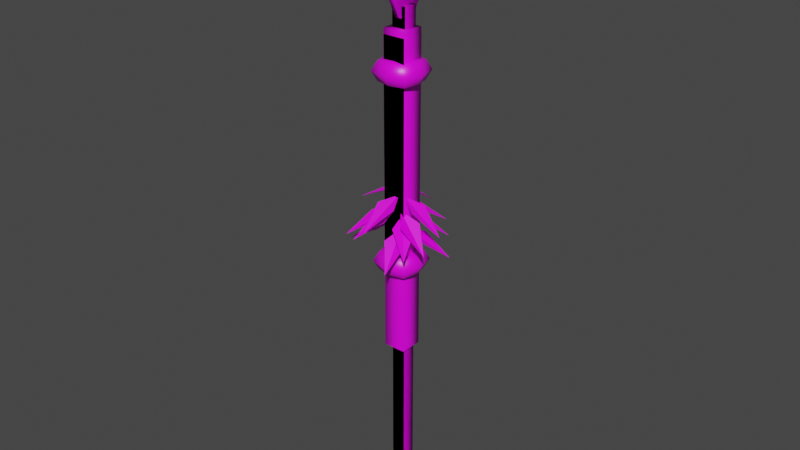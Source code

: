 # Source: lanza_corta_maya_campeona.blend  (saved by Blender 2.82.7; exported with 4.5.12 LTS)
import bpy
from mathutils import Matrix  # noqa: F401  (used for matrix-valued properties, if any)

bpy.ops.wm.read_factory_settings(use_empty=True)
scene = bpy.context.scene
scene.name = 'Scene'

# ---- collections
col_collection = bpy.data.collections.new('Collection'); scene.collection.children.link(col_collection)

# ---- images (referenced by path relative to the original .blend; pixels are not part of the script)
import os
ASSET_DIR = os.environ.get("B2B_ASSET_DIR", "")  # directory of the original .blend (textures are referenced by path, not embedded)
HERE = os.path.dirname(os.path.abspath(__file__))  # packed textures are extracted next to this script under _unpacked/

def load_image(name, relpath, width, height, colorspace="sRGB"):
    """Load a texture the original file referenced (path relative to the .blend, or extracted next to this script)."""
    p = next((c for c in (os.path.join(HERE, relpath), os.path.join(ASSET_DIR, relpath)) if relpath and os.path.exists(c)), "")
    if p:
        img = bpy.data.images.load(p, check_existing=True)
        img.name = name
    else:  # same state as the original file: an image datablock whose file is absent (Cycles renders it pink)
        img = bpy.data.images.new(name, width, height)
        img.source = "FILE"
        img.filepath = "//" + (relpath or name)
    img.colorspace_settings.name = colorspace
    return img
img_weapons_maya_png = load_image('weapons_maya.png', 'weapons_maya.png', 1024, 1024, 'sRGB')

# ---- materials (node trees are filled in below, after node groups)
mat_material_063 = bpy.data.materials.new('Material.063')
mat_material_063.alpha_threshold = 0.0
mat_material_063.use_transparent_shadow = False
mat_material_063.line_color = (0.0, 0.0, 0.0, 1.0)

# ---- material node trees
mat_material_063.use_nodes = True; mat_material_063.node_tree.nodes.clear()
_N = mat_material_063.node_tree.nodes; _L = mat_material_063.node_tree.links
n0 = _N.new('ShaderNodeOutputMaterial'); n0.name = 'Material Output'; n0.location = (300, 300)
n1 = _N.new('ShaderNodeBsdfPrincipled'); n1.name = 'Principled BSDF'; n1.location = (10, 300)
n1.distribution = 'GGX'
n1.subsurface_method = 'BURLEY'
n1.inputs[2].default_value = 0.4
n1.inputs[3].default_value = 1.45
n1.inputs[27].default_value = (0.0, 0.0, 0.0, 1.0)
n1.inputs[28].default_value = 1.0
n2 = _N.new('ShaderNodeTexImage'); n2.name = 'Imagen'; n2.location = (-280, 280)
n2.image = img_weapons_maya_png
_L.new(n1.outputs[0], n0.inputs[0])
_L.new(n2.outputs[0], n1.inputs[0])
n0.is_active_output = True

# ---- world
world_world = bpy.data.worlds.new('World'); scene.world = world_world
world_world.use_nodes = True; world_world.node_tree.nodes.clear()
_N = world_world.node_tree.nodes; _L = world_world.node_tree.links
n0 = _N.new('ShaderNodeOutputWorld'); n0.name = 'World Output'; n0.location = (300, 300)
n1 = _N.new('ShaderNodeBackground'); n1.name = 'Background'; n1.location = (10, 300)
n1.inputs[0].default_value = (0.05088, 0.05088, 0.05088, 1.0)
_L.new(n1.outputs[0], n0.inputs[0])
n0.is_active_output = True
world_world.color = (0.05088, 0.05088, 0.05088)
world_world.use_sun_shadow = False
world_world.sun_shadow_jitter_overblur = 0.0

# ---- meshes
me_cubo_163 = bpy.data.meshes.new('Cubo.163')
me_cubo_163.from_pydata([(-1.026, -1.0, -0.458), (-1.026, 1.0, -0.458), (-1.026, -1.0, 1.542), (0.974, -1.0, -0.458), (0.974, 1.0, -0.458), (0.974, -1.0, 1.542), (0.974, 1.0, 1.542), (-1.026, 1.0, 1.542), (-0.5942, -3.613, 1.649), (-0.5843, 0.09334, 1.438), (-0.5951, -0.09234, 1.931), (0.4421, -3.614, 1.649), (0.452, 0.09235, 1.438), (0.4412, -0.09333, 1.931), (0.4568, 3.613, 1.62), (-0.5795, 3.614, 1.62), (-1.688, -1.856, 0.6204), (-1.688, 1.382, 0.6204), (-1.688, -1.856, 1.348), (1.55, -1.856, 0.6204), (1.55, 1.382, 0.6204), (1.55, -1.856, 1.348), (1.55, 1.382, 1.348), (-1.688, 1.382, 1.348), (-2.127, -2.55, 1.283), (-2.127, 1.676, 1.283), (-2.127, -2.55, 1.355), (2.099, -2.55, 1.283), (2.099, 1.676, 1.283), (2.099, -2.55, 1.355), (2.099, 1.676, 1.355), (-2.127, 1.676, 1.355), (-0.01424, -3.073, 1.283), (-0.01424, -3.073, 1.355), (-0.01424, 2.199, 1.355), (-0.01424, 2.199, 1.283), (-2.645, -0.4368, 1.283), (2.616, -0.4368, 1.283), (2.617, -0.4368, 1.355), (-2.644, -0.4368, 1.355), (-0.01424, -0.4368, 1.364), (-0.01424, -0.4368, 1.273), (-2.681, -3.103, 1.319), (2.652, -3.103, 1.319), (2.652, 2.23, 1.319), (-2.681, 2.23, 1.319), (-0.01424, 2.89, 1.319), (-0.01424, -3.764, 1.319), (3.305, -0.4368, 1.319), (-3.334, -0.4368, 1.319), (-2.093, -2.55, 0.5623), (-2.093, 1.676, 0.5623), (-2.093, -2.55, 0.6341), (2.133, -2.55, 0.5623), (2.133, 1.676, 0.5623), (2.133, -2.55, 0.6341), (2.133, 1.676, 0.6341), (-2.093, 1.676, 0.6341), (0.02033, -3.073, 0.5623), (0.02033, -3.073, 0.6341), (0.02033, 2.199, 0.6341), (0.02033, 2.199, 0.5623), (-2.611, -0.4368, 0.5623), (2.65, -0.4368, 0.5623), (2.651, -0.4368, 0.6341), (-2.61, -0.4368, 0.6341), (0.02033, -0.4368, 0.6435), (0.02033, -0.4368, 0.5529), (-2.646, -3.103, 0.5982), (2.687, -3.103, 0.5982), (2.687, 2.23, 0.5982), (-2.646, 2.23, 0.5982), (0.02033, 2.89, 0.5982), (0.02033, -3.764, 0.5982), (3.34, -0.4368, 0.5982), (-3.299, -0.4368, 0.5982)], [], [(1, 4, 3, 0), (0, 2, 7, 1), (3, 5, 2, 0), (4, 6, 5, 3), (6, 7, 2, 5), (1, 7, 6, 4), (9, 12, 11, 8), (8, 10, 15, 9), (11, 13, 10, 8), (12, 14, 13, 11), (14, 15, 10, 13), (9, 15, 14, 12), (17, 20, 19, 16), (16, 18, 23, 17), (19, 21, 18, 16), (20, 22, 21, 19), (22, 23, 18, 21), (17, 23, 22, 20), (41, 37, 27, 32), (49, 39, 31, 45), (47, 33, 26, 42), (48, 38, 29, 43), (40, 39, 26, 33), (46, 34, 30, 44), (45, 31, 34, 46), (38, 40, 33, 29), (43, 29, 33, 47), (36, 41, 32, 24), (25, 35, 41, 36), (30, 34, 40, 38), (34, 31, 39, 40), (44, 30, 38, 48), (42, 26, 39, 49), (35, 28, 37, 41), (24, 42, 49, 36), (28, 44, 48, 37), (27, 43, 47, 32), (25, 45, 46, 35), (35, 46, 44, 28), (37, 48, 43, 27), (32, 47, 42, 24), (36, 49, 45, 25), (67, 63, 53, 58), (75, 65, 57, 71), (73, 59, 52, 68), (74, 64, 55, 69), (66, 65, 52, 59), (72, 60, 56, 70), (71, 57, 60, 72), (64, 66, 59, 55), (69, 55, 59, 73), (62, 67, 58, 50), (51, 61, 67, 62), (56, 60, 66, 64), (60, 57, 65, 66), (70, 56, 64, 74), (68, 52, 65, 75), (61, 54, 63, 67), (50, 68, 75, 62), (54, 70, 74, 63), (53, 69, 73, 58), (51, 71, 72, 61), (61, 72, 70, 54), (63, 74, 69, 53), (58, 73, 68, 50), (62, 75, 71, 51)])
me_cubo_163.polygons.foreach_set('use_smooth', [True] * 66)
_uv = me_cubo_163.uv_layers.new(name='MapaUV')
_uv.uv.foreach_set('vector', [0.2312, 0.604, 0.2441, 0.604, 0.2441, 0.646, 0.2312, 0.646, 0.3085, 0.9959, 0.2969, 0.9956, 0.297, 0.9777, 0.3085, 0.978, 0.3087, 0.9422, 0.2971, 0.942, 0.2972, 0.9241, 0.3087, 0.9243, 0.3086, 0.9601, 0.2971, 0.9599, 0.2971, 0.942, 0.3087, 0.9422, 0.2569, 0.604, 0.2697, 0.604, 0.2697, 0.646, 0.2569, 0.646, 0.3085, 0.978, 0.297, 0.9777, 0.2971, 0.9599, 0.3086, 0.9601, 0.5164, 0.007669, 0.5596, 0.007669, 0.5596, 0.2577, 0.5164, 0.2577, 0.5606, 0.2465, 0.5191, 0.2466, 0.5191, 0.1885, 0.5606, 0.1884, 0.5606, 0.07221, 0.5191, 0.07231, 0.5191, 0.01423, 0.5606, 0.01413, 0.5606, 0.1303, 0.5191, 0.1304, 0.5191, 0.07231, 0.5606, 0.07221, 0.5195, 0.04103, 0.5588, 0.04103, 0.5588, 0.2306, 0.5195, 0.2306, 0.5606, 0.1884, 0.5191, 0.1885, 0.5191, 0.1304, 0.5606, 0.1303, 0.125, 0.5, 0.375, 0.5, 0.375, 0.75, 0.125, 0.75, 0.1023, 0.1693, 0.03439, 0.1694, 0.03437, 0.1321, 0.1023, 0.132, 0.1023, 0.0575, 0.03434, 0.05756, 0.03432, 0.02029, 0.1023, 0.02022, 0.1023, 0.09477, 0.03436, 0.09483, 0.03434, 0.05756, 0.1023, 0.0575, 0.03508, 0.03749, 0.09937, 0.03749, 0.09937, 0.1591, 0.03508, 0.1591, 0.1023, 0.132, 0.03437, 0.1321, 0.03436, 0.09483, 0.1023, 0.09477, 0.6027, 0.3738, 0.6311, 0.3738, 0.6311, 0.3832, 0.6027, 0.3832, 0.542, 0.3748, 0.5418, 0.3653, 0.5544, 0.3653, 0.5546, 0.3748, 0.6177, 0.3747, 0.6175, 0.3652, 0.6301, 0.3652, 0.6303, 0.3747, 0.5924, 0.3747, 0.5923, 0.3652, 0.6049, 0.3652, 0.6051, 0.3747, 0.5774, 0.3744, 0.5776, 0.3834, 0.5364, 0.3834, 0.5363, 0.3745, 0.5672, 0.3747, 0.567, 0.3652, 0.5796, 0.3652, 0.5798, 0.3747, 0.5546, 0.3748, 0.5544, 0.3653, 0.567, 0.3652, 0.5672, 0.3747, 0.5773, 0.3654, 0.5774, 0.3744, 0.5363, 0.3745, 0.5361, 0.3655, 0.6051, 0.3747, 0.6049, 0.3652, 0.6175, 0.3652, 0.6177, 0.3747, 0.5743, 0.3738, 0.6027, 0.3738, 0.6027, 0.3832, 0.5743, 0.3832, 0.5743, 0.3644, 0.6027, 0.3644, 0.6027, 0.3738, 0.5743, 0.3738, 0.6185, 0.3654, 0.6186, 0.3744, 0.5774, 0.3744, 0.5773, 0.3654, 0.6186, 0.3744, 0.6188, 0.3834, 0.5776, 0.3834, 0.5774, 0.3744, 0.5798, 0.3747, 0.5796, 0.3652, 0.5923, 0.3652, 0.5924, 0.3747, 0.5294, 0.3748, 0.5292, 0.3653, 0.5418, 0.3653, 0.542, 0.3748, 0.6027, 0.3644, 0.6311, 0.3644, 0.6311, 0.3738, 0.6027, 0.3738, 0.5296, 0.3843, 0.5294, 0.3748, 0.542, 0.3748, 0.5422, 0.3843, 0.58, 0.3842, 0.5798, 0.3747, 0.5924, 0.3747, 0.5926, 0.3842, 0.6053, 0.3842, 0.6051, 0.3747, 0.6177, 0.3747, 0.6179, 0.3842, 0.5548, 0.3843, 0.5546, 0.3748, 0.5672, 0.3747, 0.5674, 0.3843, 0.5674, 0.3843, 0.5672, 0.3747, 0.5798, 0.3747, 0.58, 0.3842, 0.5926, 0.3842, 0.5924, 0.3747, 0.6051, 0.3747, 0.6053, 0.3842, 0.6179, 0.3842, 0.6177, 0.3747, 0.6303, 0.3747, 0.6305, 0.3842, 0.5422, 0.3843, 0.542, 0.3748, 0.5546, 0.3748, 0.5548, 0.3843, 0.6027, 0.3738, 0.6311, 0.3738, 0.6311, 0.3832, 0.6027, 0.3832, 0.542, 0.3748, 0.5418, 0.3653, 0.5544, 0.3653, 0.5546, 0.3748, 0.6177, 0.3747, 0.6175, 0.3652, 0.6301, 0.3652, 0.6303, 0.3747, 0.5924, 0.3747, 0.5923, 0.3652, 0.6049, 0.3652, 0.6051, 0.3747, 0.5774, 0.3744, 0.5776, 0.3834, 0.5364, 0.3834, 0.5363, 0.3745, 0.5672, 0.3747, 0.567, 0.3652, 0.5796, 0.3652, 0.5798, 0.3747, 0.5546, 0.3748, 0.5544, 0.3653, 0.567, 0.3652, 0.5672, 0.3747, 0.5773, 0.3654, 0.5774, 0.3744, 0.5363, 0.3745, 0.5361, 0.3655, 0.6051, 0.3747, 0.6049, 0.3652, 0.6175, 0.3652, 0.6177, 0.3747, 0.5743, 0.3738, 0.6027, 0.3738, 0.6027, 0.3832, 0.5743, 0.3832, 0.5743, 0.3644, 0.6027, 0.3644, 0.6027, 0.3738, 0.5743, 0.3738, 0.6185, 0.3654, 0.6186, 0.3744, 0.5774, 0.3744, 0.5773, 0.3654, 0.6186, 0.3744, 0.6188, 0.3834, 0.5776, 0.3834, 0.5774, 0.3744, 0.5798, 0.3747, 0.5796, 0.3652, 0.5923, 0.3652, 0.5924, 0.3747, 0.5294, 0.3748, 0.5292, 0.3653, 0.5418, 0.3653, 0.542, 0.3748, 0.6027, 0.3644, 0.6311, 0.3644, 0.6311, 0.3738, 0.6027, 0.3738, 0.5296, 0.3843, 0.5294, 0.3748, 0.542, 0.3748, 0.5422, 0.3843, 0.58, 0.3842, 0.5798, 0.3747, 0.5924, 0.3747, 0.5926, 0.3842, 0.6053, 0.3842, 0.6051, 0.3747, 0.6177, 0.3747, 0.6179, 0.3842, 0.5548, 0.3843, 0.5546, 0.3748, 0.5672, 0.3747, 0.5674, 0.3843, 0.5674, 0.3843, 0.5672, 0.3747, 0.5798, 0.3747, 0.58, 0.3842, 0.5926, 0.3842, 0.5924, 0.3747, 0.6051, 0.3747, 0.6053, 0.3842, 0.6179, 0.3842, 0.6177, 0.3747, 0.6303, 0.3747, 0.6305, 0.3842, 0.5422, 0.3843, 0.542, 0.3748, 0.5546, 0.3748, 0.5548, 0.3843])
me_cubo_163.materials.append(mat_material_063)
me_cubo_163.use_remesh_fix_poles = True
me_cubo_163.use_remesh_preserve_attributes = False
me_cubo_163.use_mirror_vertex_groups = False
me_cubo_163.update()
me_cubo_166 = bpy.data.meshes.new('Cubo.166')
me_cubo_166.from_pydata([(-1.026, -1.0, -0.458), (-1.026, 1.0, -0.458), (-1.026, -1.0, 1.542), (0.974, -1.0, -0.458), (0.974, 1.0, -0.458), (0.974, -1.0, 1.542), (0.974, 1.0, 1.542), (-1.026, 1.0, 1.542), (-0.5942, -3.613, 1.649), (-0.5843, 0.09334, 1.438), (-0.5951, -0.09234, 1.931), (0.4421, -3.614, 1.649), (0.452, 0.09235, 1.438), (0.4412, -0.09333, 1.931), (0.4568, 3.613, 1.62), (-0.5795, 3.614, 1.62), (-1.707, -1.856, 0.9991), (-1.707, 1.382, 0.9991), (-1.707, -1.856, 1.466), (1.531, -1.856, 0.9991), (1.531, 1.382, 0.9991), (1.531, -1.856, 1.466), (1.531, 1.382, 1.466), (-1.707, 1.382, 1.466), (-5.585, 4.087, 0.7125), (-1.682, 2.579, 0.7735), (-3.708, 0.5739, 0.782), (-0.9837, -0.02088, 0.7976), (-5.123, -5.524, 0.711), (-3.902, -1.724, 0.7809), (-1.6, -3.42, 0.775), (-1.334, -0.723, 0.7988), (0.6899, -0.9646, 0.792), (3.179, -1.641, 0.7591), (1.076, -3.582, 0.7644), (4.281, -5.2, 0.6797), (1.061, -0.2737, 0.7908), (1.194, 2.417, 0.7657), (3.428, 0.65, 0.7565), (4.115, 4.421, 0.6802), (-0.1172, 6.307, 0.7723), (1.452, 2.607, 0.8411), (-1.379, 2.817, 0.8522), (0.01733, 0.4473, 0.8722), (-6.968, -0.3985, 0.7951), (-3.22, 1.438, 0.8566), (-2.958, -1.417, 0.8575), (-0.7369, 0.2473, 0.8748), (0.4217, -1.441, 0.8709), (1.528, -3.851, 0.8426), (-1.31, -3.552, 0.8503), (-0.5057, -7.289, 0.7736), (1.182, -1.265, 0.8684), (3.236, 0.3327, 0.8369), (3.395, -2.529, 0.8346), (6.548, -0.8002, 0.7501), (-3.358, 5.965, 0.6568), (-0.3329, 3.075, 0.7178), (-2.973, 2.0, 0.7263), (-0.6855, 0.4053, 0.7419), (-6.62, -3.087, 0.6552), (-4.034, -0.04718, 0.7252), (-2.559, -2.497, 0.7192), (-1.278, -0.1088, 0.743), (0.4979, -1.108, 0.7363), (2.537, -2.687, 0.7033), (-0.1493, -3.673, 0.7086), (2.189, -6.395, 0.6239), (1.106, -0.6127, 0.7351), (2.261, 1.822, 0.71), (3.646, -0.6669, 0.7008), (5.728, 2.553, 0.6246), (2.543, 5.917, 0.7167), (2.572, 1.897, 0.7854), (0.0385, 3.177, 0.7965), (0.4182, 0.4522, 0.8165), (-6.356, 2.353, 0.7394), (-2.191, 2.61, 0.8009), (-3.045, -0.1276, 0.8017), (-0.355, 0.5569, 0.819), (0.06696, -1.447, 0.8152), (0.164, -4.096, 0.7868), (-2.342, -2.731, 0.7945), (-3.033, -6.489, 0.7178), (0.8365, -1.576, 0.8126), (3.347, -0.8881, 0.7812), (2.396, -3.592, 0.7789), (5.971, -3.203, 0.6944)], [], [(1, 4, 3, 0), (0, 2, 7, 1), (3, 5, 2, 0), (4, 6, 5, 3), (6, 7, 2, 5), (1, 7, 6, 4), (9, 12, 11, 8), (8, 10, 15, 9), (11, 13, 10, 8), (12, 14, 13, 11), (14, 15, 10, 13), (9, 15, 14, 12), (17, 20, 19, 16), (16, 18, 23, 17), (19, 21, 18, 16), (20, 22, 21, 19), (22, 23, 18, 21), (17, 23, 22, 20), (24, 26, 27, 25), (28, 30, 31, 29), (32, 34, 35, 33), (36, 38, 39, 37), (40, 42, 43, 41), (44, 46, 47, 45), (48, 50, 51, 49), (52, 54, 55, 53), (56, 58, 59, 57), (60, 62, 63, 61), (64, 66, 67, 65), (68, 70, 71, 69), (72, 74, 75, 73), (76, 78, 79, 77), (80, 82, 83, 81), (84, 86, 87, 85)])
me_cubo_166.polygons.foreach_set('use_smooth', [1, 1, 1, 1, 1, 1, 1, 1, 1, 1, 1, 1, 1, 1, 1, 1, 1, 1, 0, 0, 0, 0, 0, 0, 0, 0, 0, 0, 0, 0, 0, 0, 0, 0])
_uv = me_cubo_166.uv_layers.new(name='MapaUV')
_uv.uv.foreach_set('vector', [0.2312, 0.604, 0.2441, 0.604, 0.2441, 0.646, 0.2312, 0.646, 0.3085, 0.9959, 0.2969, 0.9956, 0.297, 0.9777, 0.3085, 0.978, 0.3087, 0.9422, 0.2971, 0.942, 0.2972, 0.9241, 0.3087, 0.9243, 0.3086, 0.9601, 0.2971, 0.9599, 0.2971, 0.942, 0.3087, 0.9422, 0.2569, 0.604, 0.2697, 0.604, 0.2697, 0.646, 0.2569, 0.646, 0.3085, 0.978, 0.297, 0.9777, 0.2971, 0.9599, 0.3086, 0.9601, 0.5164, 0.007669, 0.5596, 0.007669, 0.5596, 0.2577, 0.5164, 0.2577, 0.5606, 0.2465, 0.5191, 0.2466, 0.5191, 0.1885, 0.5606, 0.1884, 0.5606, 0.07221, 0.5191, 0.07231, 0.5191, 0.01423, 0.5606, 0.01413, 0.5606, 0.1303, 0.5191, 0.1304, 0.5191, 0.07231, 0.5606, 0.07221, 0.5195, 0.04103, 0.5588, 0.04103, 0.5588, 0.2306, 0.5195, 0.2306, 0.5606, 0.1884, 0.5191, 0.1885, 0.5191, 0.1304, 0.5606, 0.1303, 0.125, 0.5, 0.375, 0.5, 0.375, 0.75, 0.125, 0.75, 0.1023, 0.1693, 0.03439, 0.1694, 0.03437, 0.1321, 0.1023, 0.132, 0.1023, 0.0575, 0.03434, 0.05756, 0.03432, 0.02029, 0.1023, 0.02022, 0.1023, 0.09477, 0.03436, 0.09483, 0.03434, 0.05756, 0.1023, 0.0575, 0.03508, 0.03749, 0.09937, 0.03749, 0.09937, 0.1591, 0.03508, 0.1591, 0.1023, 0.132, 0.03437, 0.1321, 0.03436, 0.09483, 0.1023, 0.09477, 0.3688, 0.4737, 0.3751, 0.4477, 0.3843, 0.4616, 0.378, 0.4876, 0.3688, 0.4737, 0.3751, 0.4477, 0.3843, 0.4616, 0.378, 0.4876, 0.3843, 0.4616, 0.378, 0.4876, 0.3688, 0.4737, 0.3751, 0.4477, 0.3843, 0.4616, 0.378, 0.4876, 0.3688, 0.4737, 0.3751, 0.4477, 0.3688, 0.4737, 0.3751, 0.4477, 0.3843, 0.4616, 0.378, 0.4876, 0.3688, 0.4737, 0.3751, 0.4477, 0.3843, 0.4616, 0.378, 0.4876, 0.3843, 0.4616, 0.378, 0.4876, 0.3688, 0.4737, 0.3751, 0.4477, 0.3843, 0.4616, 0.378, 0.4876, 0.3688, 0.4737, 0.3751, 0.4477, 0.3688, 0.4737, 0.3751, 0.4477, 0.3843, 0.4616, 0.378, 0.4876, 0.3688, 0.4737, 0.3751, 0.4477, 0.3843, 0.4616, 0.378, 0.4876, 0.3843, 0.4616, 0.378, 0.4876, 0.3688, 0.4737, 0.3751, 0.4477, 0.3843, 0.4616, 0.378, 0.4876, 0.3688, 0.4737, 0.3751, 0.4477, 0.3688, 0.4737, 0.3751, 0.4477, 0.3843, 0.4616, 0.378, 0.4876, 0.3688, 0.4737, 0.3751, 0.4477, 0.3843, 0.4616, 0.378, 0.4876, 0.3843, 0.4616, 0.378, 0.4876, 0.3688, 0.4737, 0.3751, 0.4477, 0.3843, 0.4616, 0.378, 0.4876, 0.3688, 0.4737, 0.3751, 0.4477])
me_cubo_166.materials.append(mat_material_063)
me_cubo_166.use_remesh_fix_poles = True
me_cubo_166.use_remesh_preserve_attributes = False
me_cubo_166.use_mirror_vertex_groups = False
me_cubo_166.update()
me_cubo_168 = bpy.data.meshes.new('Cubo.168')
me_cubo_168.from_pydata([(-1.026, -1.0, -0.458), (-1.026, 1.0, -0.458), (-1.026, -1.0, 1.542), (0.974, -1.0, -0.458), (0.974, 1.0, -0.458), (0.974, -1.0, 1.542), (0.974, 1.0, 1.542), (-1.026, 1.0, 1.542), (-0.5942, -3.613, 1.649), (-0.5843, 0.09334, 1.438), (-0.5951, -0.09234, 1.931), (0.4421, -3.614, 1.649), (0.452, 0.09235, 1.438), (0.4412, -0.09333, 1.931), (0.4568, 3.613, 1.62), (-0.5795, 3.614, 1.62), (-1.667, -1.856, 0.2349), (-1.667, 1.382, 0.2349), (-1.673, -1.856, 1.444), (1.571, -1.856, 0.2349), (1.571, 1.382, 0.2349), (1.565, -1.856, 1.444), (1.565, 1.382, 1.444), (-1.673, 1.382, 1.444), (-1.67, -1.856, 0.8393), (1.568, -1.856, 0.8393), (1.568, 1.382, 0.8393), (-1.67, 1.382, 0.8393)], [], [(1, 4, 3, 0), (0, 2, 7, 1), (3, 5, 2, 0), (4, 6, 5, 3), (6, 7, 2, 5), (1, 7, 6, 4), (9, 12, 11, 8), (8, 10, 15, 9), (11, 13, 10, 8), (12, 14, 13, 11), (14, 15, 10, 13), (9, 15, 14, 12), (17, 20, 19, 16), (24, 18, 23, 27), (25, 21, 18, 24), (26, 22, 21, 25), (22, 23, 18, 21), (27, 23, 22, 26), (17, 27, 26, 20), (20, 26, 25, 19), (19, 25, 24, 16), (16, 24, 27, 17)])
me_cubo_168.polygons.foreach_set('use_smooth', [True] * 22)
_uv = me_cubo_168.uv_layers.new(name='MapaUV')
_uv.uv.foreach_set('vector', [0.2312, 0.604, 0.2441, 0.604, 0.2441, 0.646, 0.2312, 0.646, 0.3085, 0.9959, 0.2969, 0.9956, 0.297, 0.9777, 0.3085, 0.978, 0.3087, 0.9422, 0.2971, 0.942, 0.2972, 0.9241, 0.3087, 0.9243, 0.3086, 0.9601, 0.2971, 0.9599, 0.2971, 0.942, 0.3087, 0.9422, 0.2569, 0.604, 0.2697, 0.604, 0.2697, 0.646, 0.2569, 0.646, 0.3085, 0.978, 0.297, 0.9777, 0.2971, 0.9599, 0.3086, 0.9601, 0.5164, 0.007669, 0.5596, 0.007669, 0.5596, 0.2577, 0.5164, 0.2577, 0.5606, 0.2465, 0.5191, 0.2466, 0.5191, 0.1885, 0.5606, 0.1884, 0.5606, 0.07221, 0.5191, 0.07231, 0.5191, 0.01423, 0.5606, 0.01413, 0.5606, 0.1303, 0.5191, 0.1304, 0.5191, 0.07231, 0.5606, 0.07221, 0.5195, 0.04103, 0.5588, 0.04103, 0.5588, 0.2306, 0.5195, 0.2306, 0.5606, 0.1884, 0.5191, 0.1885, 0.5191, 0.1304, 0.5606, 0.1303, 0.125, 0.5, 0.375, 0.5, 0.375, 0.75, 0.125, 0.75, 0.09901, 0.1693, 0.03439, 0.1694, 0.03437, 0.1321, 0.09899, 0.1321, 0.09896, 0.05753, 0.03434, 0.05756, 0.03432, 0.02029, 0.09894, 0.02026, 0.09897, 0.0948, 0.03436, 0.09483, 0.03434, 0.05756, 0.09896, 0.05753, 0.03508, 0.03749, 0.09937, 0.03749, 0.09937, 0.1591, 0.03508, 0.1591, 0.09899, 0.1321, 0.03437, 0.1321, 0.03436, 0.09483, 0.09897, 0.0948, 0.1023, 0.132, 0.03486, 0.1321, 0.03485, 0.0948, 0.1023, 0.09477, 0.1023, 0.09477, 0.03485, 0.0948, 0.03483, 0.05753, 0.1023, 0.0575, 0.1023, 0.0575, 0.03483, 0.05753, 0.03481, 0.02026, 0.1023, 0.02022, 0.1023, 0.1693, 0.03488, 0.1693, 0.03486, 0.1321, 0.1023, 0.132])
me_cubo_168.materials.append(mat_material_063)
me_cubo_168.use_remesh_fix_poles = True
me_cubo_168.use_remesh_preserve_attributes = False
me_cubo_168.use_mirror_vertex_groups = False
me_cubo_168.update()

# ---- objects
ob_maya_lana_curta_1 = bpy.data.objects.new('maya_lana_curta_1', me_cubo_163)
ob_maya_lana_curta_3 = bpy.data.objects.new('maya_lana_curta_3', me_cubo_166)
ob_maya_lana_curta_2 = bpy.data.objects.new('maya_lana_curta_2', me_cubo_168)

# ---- transforms, parenting, visibility, modifiers, constraints
ob_maya_lana_curta_1.location = (0.0, 0.0, 0.0)
ob_maya_lana_curta_1.rotation_euler = (0.0, 0.001314, 0.0)
ob_maya_lana_curta_1.scale = (0.05137, 0.05137, 1.876)
ob_maya_lana_curta_1.lineart.crease_threshold = 0.0
ob_maya_lana_curta_3.location = (0.0, 0.0, 0.0)
ob_maya_lana_curta_3.rotation_euler = (0.0, 0.001314, 0.0)
ob_maya_lana_curta_3.scale = (0.05137, 0.05137, 1.876)
ob_maya_lana_curta_3.lineart.crease_threshold = 0.0
ob_maya_lana_curta_2.location = (0.0, 0.0, 0.0)
ob_maya_lana_curta_2.rotation_euler = (0.0, 0.001314, 0.0)
ob_maya_lana_curta_2.scale = (0.05137, 0.05137, 1.876)
ob_maya_lana_curta_2.lineart.crease_threshold = 0.0

# ---- collection membership
col_collection.objects.link(ob_maya_lana_curta_1)
col_collection.objects.link(ob_maya_lana_curta_3)
col_collection.objects.link(ob_maya_lana_curta_2)

# ---- scene / render settings (as saved in the file)
scene.frame_start = 1; scene.frame_end = 250; scene.frame_set(1)
scene.render.engine = 'BLENDER_EEVEE_NEXT'
scene.cycles.samples = 128
scene.cycles.sampling_pattern = 'TABULATED_SOBOL'
scene.cycles.use_adaptive_sampling = False
scene.cycles.use_light_tree = False
scene.view_settings.view_transform = 'Filmic'
bpy.context.view_layer.update()

# ---- added for rendering (the .blend has no active camera and no usable light): camera, sun
cam_auto = bpy.data.cameras.new('AutoCamera')
cam_auto.lens = 50.0
cam_auto.sensor_width = 36.0
cam_auto.clip_end = 1000.0
ob_auto_camera = bpy.data.objects.new('AutoCamera', cam_auto)
scene.collection.objects.link(ob_auto_camera)
ob_auto_camera.location = (4.23868, -5.12239, 4.78)
ob_auto_camera.rotation_euler = (1.09748, -7.21219e-08, 0.694738)
scene.camera = ob_auto_camera
light_auto_sun = bpy.data.lights.new('AutoSun', 'SUN')
light_auto_sun.energy = 3.0
light_auto_sun.angle = 0.0523599
ob_auto_sun = bpy.data.objects.new('AutoSun', light_auto_sun)
scene.collection.objects.link(ob_auto_sun)
ob_auto_sun.rotation_euler = (0.872665, 0.174533, 0.523599)
bpy.context.view_layer.update()
